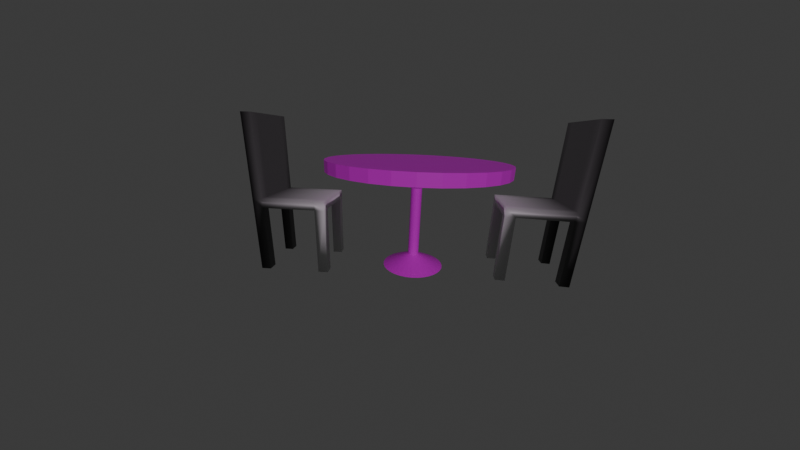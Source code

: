 # Source: tp1.blend  (saved by Blender 4.4.3; exported with 4.5.12 LTS)
import bpy
from mathutils import Matrix  # noqa: F401  (used for matrix-valued properties, if any)

bpy.ops.wm.read_factory_settings(use_empty=True)
scene = bpy.context.scene
scene.name = 'Scene'

# ---- collections
col_collection = bpy.data.collections.new('Collection'); scene.collection.children.link(col_collection)

# ---- images (referenced by path relative to the original .blend; pixels are not part of the script)
import os
ASSET_DIR = os.environ.get("B2B_ASSET_DIR", "")  # directory of the original .blend (textures are referenced by path, not embedded)
HERE = os.path.dirname(os.path.abspath(__file__))  # packed textures are extracted next to this script under _unpacked/

def load_image(name, relpath, width, height, colorspace="sRGB"):
    """Load a texture the original file referenced (path relative to the .blend, or extracted next to this script)."""
    p = next((c for c in (os.path.join(HERE, relpath), os.path.join(ASSET_DIR, relpath)) if relpath and os.path.exists(c)), "")
    if p:
        img = bpy.data.images.load(p, check_existing=True)
        img.name = name
    else:  # same state as the original file: an image datablock whose file is absent (Cycles renders it pink)
        img = bpy.data.images.new(name, width, height)
        img.source = "FILE"
        img.filepath = "//" + (relpath or name)
    img.colorspace_settings.name = colorspace
    return img
img_47074_jpg = load_image('47074.jpg', '47074.jpg', 1024, 1024, 'sRGB')

# ---- materials (node trees are filled in below, after node groups)
mat_material_001 = bpy.data.materials.new('Material.001')
mat_material_002 = bpy.data.materials.new('Material.002')
mat_material = bpy.data.materials.new('Material')

# ---- material node trees
mat_material_001.use_nodes = True; mat_material_001.node_tree.nodes.clear()
_N = mat_material_001.node_tree.nodes; _L = mat_material_001.node_tree.links
n0 = _N.new('ShaderNodeBsdfPrincipled'); n0.name = 'Principled BSDF'; n0.location = (10, 300)
n1 = _N.new('ShaderNodeOutputMaterial'); n1.name = 'Material Output'; n1.location = (300, 300)
n2 = _N.new('ShaderNodeTexImage'); n2.name = 'Image Texture'; n2.location = (-280, 280)
n2.image = img_47074_jpg
_L.new(n0.outputs[0], n1.inputs[0])
_L.new(n2.outputs[0], n0.inputs[0])
n1.is_active_output = True
mat_material_002.use_nodes = True; mat_material_002.node_tree.nodes.clear()
_N = mat_material_002.node_tree.nodes; _L = mat_material_002.node_tree.links
n0 = _N.new('ShaderNodeBsdfPrincipled'); n0.name = 'Principled BSDF'; n0.location = (10, 300)
n1 = _N.new('ShaderNodeOutputMaterial'); n1.name = 'Material Output'; n1.location = (300, 300)
n2 = _N.new('ShaderNodeTexGradient'); n2.name = 'Gradient Texture'; n2.location = (-180, 280)
_L.new(n0.outputs[0], n1.inputs[0])
_L.new(n2.outputs[0], n0.inputs[0])
n1.is_active_output = True
mat_material.use_nodes = True; mat_material.node_tree.nodes.clear()
_N = mat_material.node_tree.nodes; _L = mat_material.node_tree.links
n0 = _N.new('ShaderNodeBsdfPrincipled'); n0.name = 'Principled BSDF'; n0.location = (10, 300)
n1 = _N.new('ShaderNodeOutputMaterial'); n1.name = 'Material Output'; n1.location = (300, 300)
n2 = _N.new('ShaderNodeTexGradient'); n2.name = 'Gradient Texture'; n2.location = (-180, 300)
_L.new(n0.outputs[0], n1.inputs[0])
_L.new(n2.outputs[0], n0.inputs[0])
n1.is_active_output = True

# ---- world
world_world = bpy.data.worlds.new('World'); scene.world = world_world
world_world.use_nodes = True; world_world.node_tree.nodes.clear()
_N = world_world.node_tree.nodes; _L = world_world.node_tree.links
n0 = _N.new('ShaderNodeOutputWorld'); n0.name = 'World Output'; n0.location = (300, 300)
n1 = _N.new('ShaderNodeBackground'); n1.name = 'Background'; n1.location = (10, 300)
n1.inputs[0].default_value = (0.05088, 0.05088, 0.05088, 1.0)
_L.new(n1.outputs[0], n0.inputs[0])
n0.is_active_output = True
world_world.color = (0.05088, 0.05088, 0.05088)
world_world.sun_shadow_jitter_overblur = 0.0

# ---- cameras
cam_camera_001 = bpy.data.cameras.new('Camera.001')
cam_camera_001.lens = 12.03

# ---- lights
light_sun = bpy.data.lights.new('Sun', 'SUN')
light_sun.color = (1.0, 0.8766, 0.9921)
light_sun.specular_factor = 9.0
light_sun.diffuse_factor = 4.0
light_sun.transmission_factor = 1.5
light_sun.use_shadow = False
light_sun.energy = 1.0

# ---- meshes
me_cylinder = bpy.data.meshes.new('Cylinder')
me_cylinder.from_pydata([(0.0, 1.0, -1.0), (0.0, 1.0, 1.0), (0.1951, 0.9808, -1.0), (0.1951, 0.9808, 1.0), (0.3827, 0.9239, -1.0), (0.3827, 0.9239, 1.0), (0.5556, 0.8315, -1.0), (0.5556, 0.8315, 1.0), (0.7071, 0.7071, -1.0), (0.7071, 0.7071, 1.0), (0.8315, 0.5556, -1.0), (0.8315, 0.5556, 1.0), (0.9239, 0.3827, -1.0), (0.9239, 0.3827, 1.0), (0.9808, 0.1951, -1.0), (0.9808, 0.1951, 1.0), (1.0, 0.0, -1.0), (1.0, 0.0, 1.0), (0.9808, -0.1951, -1.0), (0.9808, -0.1951, 1.0), (0.9239, -0.3827, -1.0), (0.9239, -0.3827, 1.0), (0.8315, -0.5556, -1.0), (0.8315, -0.5556, 1.0), (0.7071, -0.7071, -1.0), (0.7071, -0.7071, 1.0), (0.5556, -0.8315, -1.0), (0.5556, -0.8315, 1.0), (0.3827, -0.9239, -1.0), (0.3827, -0.9239, 1.0), (0.1951, -0.9808, -1.0), (0.1951, -0.9808, 1.0), (0.0, -1.0, -1.0), (0.0, -1.0, 1.0), (-0.1951, -0.9808, -1.0), (-0.1951, -0.9808, 1.0), (-0.3827, -0.9239, -1.0), (-0.3827, -0.9239, 1.0), (-0.5556, -0.8315, -1.0), (-0.5556, -0.8315, 1.0), (-0.7071, -0.7071, -1.0), (-0.7071, -0.7071, 1.0), (-0.8315, -0.5556, -1.0), (-0.8315, -0.5556, 1.0), (-0.9239, -0.3827, -1.0), (-0.9239, -0.3827, 1.0), (-0.9808, -0.1951, -1.0), (-0.9808, -0.1951, 1.0), (-1.0, 0.0, -1.0), (-1.0, 0.0, 1.0), (-0.9808, 0.1951, -1.0), (-0.9808, 0.1951, 1.0), (-0.9239, 0.3827, -1.0), (-0.9239, 0.3827, 1.0), (-0.8315, 0.5556, -1.0), (-0.8315, 0.5556, 1.0), (-0.7071, 0.7071, -1.0), (-0.7071, 0.7071, 1.0), (-0.5556, 0.8315, -1.0), (-0.5556, 0.8315, 1.0), (-0.3827, 0.9239, -1.0), (-0.3827, 0.9239, 1.0), (-0.1951, 0.9808, -1.0), (-0.1951, 0.9808, 1.0), (3.386e-08, 5.65, -1.35), (1.102, 5.541, -1.35), (2.162, 5.22, -1.35), (3.139, 4.698, -1.35), (3.995, 3.995, -1.35), (4.698, 3.139, -1.35), (5.22, 2.162, -1.35), (5.541, 1.102, -1.35), (5.65, -3.076e-08, -1.35), (5.541, -1.102, -1.35), (5.22, -2.162, -1.35), (4.698, -3.139, -1.35), (3.995, -3.995, -1.35), (3.139, -4.698, -1.35), (2.162, -5.22, -1.35), (1.102, -5.541, -1.35), (3.386e-08, -5.65, -1.35), (-1.102, -5.541, -1.35), (-2.162, -5.22, -1.35), (-3.139, -4.698, -1.35), (-3.995, -3.995, -1.35), (-4.698, -3.139, -1.35), (-5.22, -2.162, -1.35), (-5.541, -1.102, -1.35), (-5.65, -3.076e-08, -1.35), (-5.541, 1.102, -1.35), (-5.22, 2.162, -1.35), (-4.698, 3.139, -1.35), (-3.995, 3.995, -1.35), (-3.139, 4.698, -1.35), (-2.162, 5.22, -1.35), (-1.102, 5.541, -1.35), (-8.834e-08, 9.828, 1.445), (1.917, 9.639, 1.445), (3.761, 9.079, 1.445), (5.46, 8.171, 1.445), (6.949, 6.949, 1.445), (8.171, 5.46, 1.445), (9.079, 3.761, 1.445), (9.639, 1.917, 1.445), (9.828, -5.84e-08, 1.445), (9.639, -1.917, 1.445), (9.079, -3.761, 1.445), (8.171, -5.46, 1.445), (6.949, -6.949, 1.445), (5.46, -8.171, 1.445), (3.761, -9.079, 1.445), (1.917, -9.639, 1.445), (-8.834e-08, -9.828, 1.445), (-1.917, -9.639, 1.445), (-3.761, -9.079, 1.445), (-5.46, -8.171, 1.445), (-6.949, -6.949, 1.445), (-8.171, -5.46, 1.445), (-9.079, -3.761, 1.445), (-9.639, -1.917, 1.445), (-9.828, -5.84e-08, 1.445), (-9.639, 1.917, 1.445), (-9.079, 3.761, 1.445), (-8.171, 5.46, 1.445), (-6.949, 6.949, 1.445), (-5.46, 8.171, 1.445), (-3.761, 9.079, 1.445), (-1.917, 9.639, 1.445), (6.039e-08, 15.7, 1.445), (3.062, 15.39, 1.445), (6.007, 14.5, 1.445), (8.72, 13.05, 1.445), (11.1, 11.1, 1.445), (13.05, 8.72, 1.445), (14.5, 6.007, 1.445), (15.39, 3.062, 1.445), (15.7, -1.407e-07, 1.445), (15.39, -3.062, 1.445), (14.5, -6.007, 1.445), (13.05, -8.72, 1.445), (11.1, -11.1, 1.445), (8.72, -13.05, 1.445), (6.007, -14.5, 1.445), (3.062, -15.39, 1.445), (6.039e-08, -15.7, 1.445), (-3.062, -15.39, 1.445), (-6.007, -14.5, 1.445), (-8.72, -13.05, 1.445), (-11.1, -11.1, 1.445), (-13.05, -8.72, 1.445), (-14.5, -6.007, 1.445), (-15.39, -3.062, 1.445), (-15.7, -1.407e-07, 1.445), (-15.39, 3.062, 1.445), (-14.5, 6.007, 1.445), (-13.05, 8.72, 1.445), (-11.1, 11.1, 1.445), (-8.72, 13.05, 1.445), (-6.007, 14.5, 1.445), (-3.062, 15.39, 1.445), (4.588e-08, 15.7, 1.734), (3.062, 15.39, 1.734), (6.007, 14.5, 1.734), (8.72, 13.05, 1.734), (11.1, 11.1, 1.734), (13.05, 8.72, 1.734), (14.5, 6.007, 1.734), (15.39, 3.062, 1.734), (15.7, -1.407e-07, 1.734), (15.39, -3.062, 1.734), (14.5, -6.007, 1.734), (13.05, -8.72, 1.734), (11.1, -11.1, 1.734), (8.72, -13.05, 1.734), (6.007, -14.5, 1.734), (3.062, -15.39, 1.734), (4.588e-08, -15.7, 1.734), (-3.062, -15.39, 1.734), (-6.007, -14.5, 1.734), (-8.72, -13.05, 1.734), (-11.1, -11.1, 1.734), (-13.05, -8.72, 1.734), (-14.5, -6.007, 1.734), (-15.39, -3.062, 1.734), (-15.7, -1.407e-07, 1.734), (-15.39, 3.062, 1.734), (-14.5, 6.007, 1.734), (-13.05, 8.72, 1.734), (-11.1, 11.1, 1.734), (-8.72, 13.05, 1.734), (-6.007, 14.5, 1.734), (-3.062, 15.39, 1.734)], [], [(0, 1, 3, 2), (2, 3, 5, 4), (4, 5, 7, 6), (6, 7, 9, 8), (8, 9, 11, 10), (10, 11, 13, 12), (12, 13, 15, 14), (14, 15, 17, 16), (16, 17, 19, 18), (18, 19, 21, 20), (20, 21, 23, 22), (22, 23, 25, 24), (24, 25, 27, 26), (26, 27, 29, 28), (28, 29, 31, 30), (30, 31, 33, 32), (32, 33, 35, 34), (34, 35, 37, 36), (36, 37, 39, 38), (38, 39, 41, 40), (40, 41, 43, 42), (42, 43, 45, 44), (44, 45, 47, 46), (46, 47, 49, 48), (48, 49, 51, 50), (50, 51, 53, 52), (52, 53, 55, 54), (54, 55, 57, 56), (56, 57, 59, 58), (58, 59, 61, 60), (39, 37, 114, 115), (60, 61, 63, 62), (62, 63, 1, 0), (6, 8, 68, 67), (64, 65, 66, 67, 68, 69, 70, 71, 72, 73, 74, 75, 76, 77, 78, 79, 80, 81, 82, 83, 84, 85, 86, 87, 88, 89, 90, 91, 92, 93, 94, 95), (24, 26, 77, 76), (42, 44, 86, 85), (60, 62, 95, 94), (16, 18, 73, 72), (34, 36, 82, 81), (52, 54, 91, 90), (8, 10, 69, 68), (26, 28, 78, 77), (44, 46, 87, 86), (0, 2, 65, 64), (62, 0, 64, 95), (18, 20, 74, 73), (36, 38, 83, 82), (54, 56, 92, 91), (10, 12, 70, 69), (28, 30, 79, 78), (46, 48, 88, 87), (2, 4, 66, 65), (20, 22, 75, 74), (38, 40, 84, 83), (56, 58, 93, 92), (12, 14, 71, 70), (30, 32, 80, 79), (48, 50, 89, 88), (4, 6, 67, 66), (22, 24, 76, 75), (40, 42, 85, 84), (58, 60, 94, 93), (14, 16, 72, 71), (32, 34, 81, 80), (50, 52, 90, 89), (127, 126, 158, 159), (57, 55, 123, 124), (13, 11, 101, 102), (31, 29, 110, 111), (49, 47, 119, 120), (5, 3, 97, 98), (23, 21, 106, 107), (41, 39, 115, 116), (59, 57, 124, 125), (15, 13, 102, 103), (33, 31, 111, 112), (51, 49, 120, 121), (7, 5, 98, 99), (25, 23, 107, 108), (43, 41, 116, 117), (61, 59, 125, 126), (17, 15, 103, 104), (35, 33, 112, 113), (53, 51, 121, 122), (9, 7, 99, 100), (27, 25, 108, 109), (45, 43, 117, 118), (63, 61, 126, 127), (19, 17, 104, 105), (37, 35, 113, 114), (55, 53, 122, 123), (11, 9, 100, 101), (29, 27, 109, 110), (3, 1, 96, 97), (47, 45, 118, 119), (1, 63, 127, 96), (21, 19, 105, 106), (149, 148, 180, 181), (114, 113, 145, 146), (101, 100, 132, 133), (96, 127, 159, 128), (115, 114, 146, 147), (102, 101, 133, 134), (116, 115, 147, 148), (103, 102, 134, 135), (117, 116, 148, 149), (104, 103, 135, 136), (118, 117, 149, 150), (105, 104, 136, 137), (119, 118, 150, 151), (106, 105, 137, 138), (120, 119, 151, 152), (107, 106, 138, 139), (121, 120, 152, 153), (108, 107, 139, 140), (122, 121, 153, 154), (109, 108, 140, 141), (123, 122, 154, 155), (110, 109, 141, 142), (97, 96, 128, 129), (124, 123, 155, 156), (111, 110, 142, 143), (98, 97, 129, 130), (125, 124, 156, 157), (112, 111, 143, 144), (99, 98, 130, 131), (126, 125, 157, 158), (113, 112, 144, 145), (100, 99, 131, 132), (161, 160, 191, 190, 189, 188, 187, 186, 185, 184, 183, 182, 181, 180, 179, 178, 177, 176, 175, 174, 173, 172, 171, 170, 169, 168, 167, 166, 165, 164, 163, 162), (136, 135, 167, 168), (150, 149, 181, 182), (137, 136, 168, 169), (151, 150, 182, 183), (138, 137, 169, 170), (152, 151, 183, 184), (139, 138, 170, 171), (153, 152, 184, 185), (140, 139, 171, 172), (154, 153, 185, 186), (141, 140, 172, 173), (155, 154, 186, 187), (142, 141, 173, 174), (129, 128, 160, 161), (156, 155, 187, 188), (143, 142, 174, 175), (130, 129, 161, 162), (157, 156, 188, 189), (144, 143, 175, 176), (131, 130, 162, 163), (158, 157, 189, 190), (145, 144, 176, 177), (132, 131, 163, 164), (159, 158, 190, 191), (146, 145, 177, 178), (133, 132, 164, 165), (128, 159, 191, 160), (147, 146, 178, 179), (134, 133, 165, 166), (148, 147, 179, 180), (135, 134, 166, 167)])
_uv = me_cylinder.uv_layers.new(name='UVMap')
_uv.uv.foreach_set('vector', [1.0, 0.5, 1.0, 1.0, 0.9688, 1.0, 0.9688, 0.5, 0.9688, 0.5, 0.9688, 1.0, 0.9375, 1.0, 0.9375, 0.5, 0.9375, 0.5, 0.9375, 1.0, 0.9062, 1.0, 0.9062, 0.5, 0.9062, 0.5, 0.9062, 1.0, 0.875, 1.0, 0.875, 0.5, 0.875, 0.5, 0.875, 1.0, 0.8438, 1.0, 0.8438, 0.5, 0.8438, 0.5, 0.8438, 1.0, 0.8125, 1.0, 0.8125, 0.5, 0.8125, 0.5, 0.8125, 1.0, 0.7812, 1.0, 0.7812, 0.5, 0.7812, 0.5, 0.7812, 1.0, 0.75, 1.0, 0.75, 0.5, 0.75, 0.5, 0.75, 1.0, 0.7188, 1.0, 0.7188, 0.5, 0.7188, 0.5, 0.7188, 1.0, 0.6875, 1.0, 0.6875, 0.5, 0.6875, 0.5, 0.6875, 1.0, 0.6562, 1.0, 0.6562, 0.5, 0.6562, 0.5, 0.6562, 1.0, 0.625, 1.0, 0.625, 0.5, 0.625, 0.5, 0.625, 1.0, 0.5938, 1.0, 0.5938, 0.5, 0.5938, 0.5, 0.5938, 1.0, 0.5625, 1.0, 0.5625, 0.5, 0.5625, 0.5, 0.5625, 1.0, 0.5312, 1.0, 0.5312, 0.5, 0.5312, 0.5, 0.5312, 1.0, 0.5, 1.0, 0.5, 0.5, 0.5, 0.5, 0.5, 1.0, 0.4688, 1.0, 0.4688, 0.5, 0.4688, 0.5, 0.4688, 1.0, 0.4375, 1.0, 0.4375, 0.5, 0.4375, 0.5, 0.4375, 1.0, 0.4062, 1.0, 0.4062, 0.5, 0.4062, 0.5, 0.4062, 1.0, 0.375, 1.0, 0.375, 0.5, 0.375, 0.5, 0.375, 1.0, 0.3438, 1.0, 0.3438, 0.5, 0.3438, 0.5, 0.3438, 1.0, 0.3125, 1.0, 0.3125, 0.5, 0.3125, 0.5, 0.3125, 1.0, 0.2812, 1.0, 0.2812, 0.5, 0.2812, 0.5, 0.2812, 1.0, 0.25, 1.0, 0.25, 0.5, 0.25, 0.5, 0.25, 1.0, 0.2188, 1.0, 0.2188, 0.5, 0.2188, 0.5, 0.2188, 1.0, 0.1875, 1.0, 0.1875, 0.5, 0.1875, 0.5, 0.1875, 1.0, 0.1562, 1.0, 0.1562, 0.5, 0.1562, 0.5, 0.1562, 1.0, 0.125, 1.0, 0.125, 0.5, 0.125, 0.5, 0.125, 1.0, 0.09375, 1.0, 0.09375, 0.5, 0.09375, 0.5, 0.09375, 1.0, 0.0625, 1.0, 0.0625, 0.5, 0.4062, 1.0, 0.4375, 1.0, 0.4375, 1.0, 0.4062, 1.0, 0.0625, 0.5, 0.0625, 1.0, 0.03125, 1.0, 0.03125, 0.5, 0.03125, 0.5, 0.03125, 1.0, 0.0, 1.0, 0.0, 0.5, 0.9062, 0.5, 0.875, 0.5, 0.875, 0.5, 0.9062, 0.5, 0.75, 0.49, 0.7968, 0.4854, 0.8418, 0.4717, 0.8833, 0.4496, 0.9197, 0.4197, 0.9496, 0.3833, 0.9717, 0.3418, 0.9854, 0.2968, 0.99, 0.25, 0.9854, 0.2032, 0.9717, 0.1582, 0.9496, 0.1167, 0.9197, 0.08029, 0.8833, 0.05045, 0.8418, 0.02827, 0.7968, 0.01461, 0.75, 0.01, 0.7032, 0.01461, 0.6582, 0.02827, 0.6167, 0.05045, 0.5803, 0.08029, 0.5504, 0.1167, 0.5283, 0.1582, 0.5146, 0.2032, 0.51, 0.25, 0.5146, 0.2968, 0.5283, 0.3418, 0.5504, 0.3833, 0.5803, 0.4197, 0.6167, 0.4496, 0.6582, 0.4717, 0.7032, 0.4854, 0.625, 0.5, 0.5938, 0.5, 0.5938, 0.5, 0.625, 0.5, 0.3438, 0.5, 0.3125, 0.5, 0.3125, 0.5, 0.3438, 0.5, 0.0625, 0.5, 0.03125, 0.5, 0.03125, 0.5, 0.0625, 0.5, 0.75, 0.5, 0.7188, 0.5, 0.7188, 0.5, 0.75, 0.5, 0.4688, 0.5, 0.4375, 0.5, 0.4375, 0.5, 0.4688, 0.5, 0.1875, 0.5, 0.1562, 0.5, 0.1562, 0.5, 0.1875, 0.5, 0.875, 0.5, 0.8438, 0.5, 0.8438, 0.5, 0.875, 0.5, 0.5938, 0.5, 0.5625, 0.5, 0.5625, 0.5, 0.5938, 0.5, 0.3125, 0.5, 0.2812, 0.5, 0.2812, 0.5, 0.3125, 0.5, 1.0, 0.5, 0.9688, 0.5, 0.9688, 0.5, 1.0, 0.5, 0.03125, 0.5, 0.0, 0.5, 0.0, 0.5, 0.03125, 0.5, 0.7188, 0.5, 0.6875, 0.5, 0.6875, 0.5, 0.7188, 0.5, 0.4375, 0.5, 0.4062, 0.5, 0.4062, 0.5, 0.4375, 0.5, 0.1562, 0.5, 0.125, 0.5, 0.125, 0.5, 0.1562, 0.5, 0.8438, 0.5, 0.8125, 0.5, 0.8125, 0.5, 0.8438, 0.5, 0.5625, 0.5, 0.5312, 0.5, 0.5312, 0.5, 0.5625, 0.5, 0.2812, 0.5, 0.25, 0.5, 0.25, 0.5, 0.2812, 0.5, 0.9688, 0.5, 0.9375, 0.5, 0.9375, 0.5, 0.9688, 0.5, 0.6875, 0.5, 0.6562, 0.5, 0.6562, 0.5, 0.6875, 0.5, 0.4062, 0.5, 0.375, 0.5, 0.375, 0.5, 0.4062, 0.5, 0.125, 0.5, 0.09375, 0.5, 0.09375, 0.5, 0.125, 0.5, 0.8125, 0.5, 0.7812, 0.5, 0.7812, 0.5, 0.8125, 0.5, 0.5312, 0.5, 0.5, 0.5, 0.5, 0.5, 0.5312, 0.5, 0.25, 0.5, 0.2188, 0.5, 0.2188, 0.5, 0.25, 0.5, 0.9375, 0.5, 0.9062, 0.5, 0.9062, 0.5, 0.9375, 0.5, 0.6562, 0.5, 0.625, 0.5, 0.625, 0.5, 0.6562, 0.5, 0.375, 0.5, 0.3438, 0.5, 0.3438, 0.5, 0.375, 0.5, 0.09375, 0.5, 0.0625, 0.5, 0.0625, 0.5, 0.09375, 0.5, 0.7812, 0.5, 0.75, 0.5, 0.75, 0.5, 0.7812, 0.5, 0.5, 0.5, 0.4688, 0.5, 0.4688, 0.5, 0.5, 0.5, 0.2188, 0.5, 0.1875, 0.5, 0.1875, 0.5, 0.2188, 0.5, 0.03125, 1.0, 0.0625, 1.0, 0.0625, 1.0, 0.03125, 1.0, 0.125, 1.0, 0.1562, 1.0, 0.1562, 1.0, 0.125, 1.0, 0.8125, 1.0, 0.8438, 1.0, 0.8438, 1.0, 0.8125, 1.0, 0.5312, 1.0, 0.5625, 1.0, 0.5625, 1.0, 0.5312, 1.0, 0.25, 1.0, 0.2812, 1.0, 0.2812, 1.0, 0.25, 1.0, 0.9375, 1.0, 0.9688, 1.0, 0.9688, 1.0, 0.9375, 1.0, 0.6562, 1.0, 0.6875, 1.0, 0.6875, 1.0, 0.6562, 1.0, 0.375, 1.0, 0.4062, 1.0, 0.4062, 1.0, 0.375, 1.0, 0.09375, 1.0, 0.125, 1.0, 0.125, 1.0, 0.09375, 1.0, 0.7812, 1.0, 0.8125, 1.0, 0.8125, 1.0, 0.7812, 1.0, 0.5, 1.0, 0.5312, 1.0, 0.5312, 1.0, 0.5, 1.0, 0.2188, 1.0, 0.25, 1.0, 0.25, 1.0, 0.2188, 1.0, 0.9062, 1.0, 0.9375, 1.0, 0.9375, 1.0, 0.9062, 1.0, 0.625, 1.0, 0.6562, 1.0, 0.6562, 1.0, 0.625, 1.0, 0.3438, 1.0, 0.375, 1.0, 0.375, 1.0, 0.3438, 1.0, 0.0625, 1.0, 0.09375, 1.0, 0.09375, 1.0, 0.0625, 1.0, 0.75, 1.0, 0.7812, 1.0, 0.7812, 1.0, 0.75, 1.0, 0.4688, 1.0, 0.5, 1.0, 0.5, 1.0, 0.4688, 1.0, 0.1875, 1.0, 0.2188, 1.0, 0.2188, 1.0, 0.1875, 1.0, 0.875, 1.0, 0.9062, 1.0, 0.9062, 1.0, 0.875, 1.0, 0.5938, 1.0, 0.625, 1.0, 0.625, 1.0, 0.5938, 1.0, 0.3125, 1.0, 0.3438, 1.0, 0.3438, 1.0, 0.3125, 1.0, 0.03125, 1.0, 0.0625, 1.0, 0.0625, 1.0, 0.03125, 1.0, 0.7188, 1.0, 0.75, 1.0, 0.75, 1.0, 0.7188, 1.0, 0.4375, 1.0, 0.4688, 1.0, 0.4688, 1.0, 0.4375, 1.0, 0.1562, 1.0, 0.1875, 1.0, 0.1875, 1.0, 0.1562, 1.0, 0.8438, 1.0, 0.875, 1.0, 0.875, 1.0, 0.8438, 1.0, 0.5625, 1.0, 0.5938, 1.0, 0.5938, 1.0, 0.5625, 1.0, 0.9688, 1.0, 1.0, 1.0, 1.0, 1.0, 0.9688, 1.0, 0.2812, 1.0, 0.3125, 1.0, 0.3125, 1.0, 0.2812, 1.0, 0.0, 1.0, 0.03125, 1.0, 0.03125, 1.0, 0.0, 1.0, 0.6875, 1.0, 0.7188, 1.0, 0.7188, 1.0, 0.6875, 1.0, 0.3438, 1.0, 0.375, 1.0, 0.375, 1.0, 0.3438, 1.0, 0.4375, 1.0, 0.4688, 1.0, 0.4688, 1.0, 0.4375, 1.0, 0.8438, 1.0, 0.875, 1.0, 0.875, 1.0, 0.8438, 1.0, 0.0, 1.0, 0.03125, 1.0, 0.03125, 1.0, 0.0, 1.0, 0.4062, 1.0, 0.4375, 1.0, 0.4375, 1.0, 0.4062, 1.0, 0.8125, 1.0, 0.8438, 1.0, 0.8438, 1.0, 0.8125, 1.0, 0.375, 1.0, 0.4062, 1.0, 0.4062, 1.0, 0.375, 1.0, 0.7812, 1.0, 0.8125, 1.0, 0.8125, 1.0, 0.7812, 1.0, 0.3438, 1.0, 0.375, 1.0, 0.375, 1.0, 0.3438, 1.0, 0.75, 1.0, 0.7812, 1.0, 0.7812, 1.0, 0.75, 1.0, 0.3125, 1.0, 0.3438, 1.0, 0.3438, 1.0, 0.3125, 1.0, 0.7188, 1.0, 0.75, 1.0, 0.75, 1.0, 0.7188, 1.0, 0.2812, 1.0, 0.3125, 1.0, 0.3125, 1.0, 0.2812, 1.0, 0.6875, 1.0, 0.7188, 1.0, 0.7188, 1.0, 0.6875, 1.0, 0.25, 1.0, 0.2812, 1.0, 0.2812, 1.0, 0.25, 1.0, 0.6562, 1.0, 0.6875, 1.0, 0.6875, 1.0, 0.6562, 1.0, 0.2188, 1.0, 0.25, 1.0, 0.25, 1.0, 0.2188, 1.0, 0.625, 1.0, 0.6562, 1.0, 0.6562, 1.0, 0.625, 1.0, 0.1875, 1.0, 0.2188, 1.0, 0.2188, 1.0, 0.1875, 1.0, 0.5938, 1.0, 0.625, 1.0, 0.625, 1.0, 0.5938, 1.0, 0.1562, 1.0, 0.1875, 1.0, 0.1875, 1.0, 0.1562, 1.0, 0.5625, 1.0, 0.5938, 1.0, 0.5938, 1.0, 0.5625, 1.0, 0.9688, 1.0, 1.0, 1.0, 1.0, 1.0, 0.9688, 1.0, 0.125, 1.0, 0.1562, 1.0, 0.1562, 1.0, 0.125, 1.0, 0.5312, 1.0, 0.5625, 1.0, 0.5625, 1.0, 0.5312, 1.0, 0.9375, 1.0, 0.9688, 1.0, 0.9688, 1.0, 0.9375, 1.0, 0.09375, 1.0, 0.125, 1.0, 0.125, 1.0, 0.09375, 1.0, 0.5, 1.0, 0.5312, 1.0, 0.5312, 1.0, 0.5, 1.0, 0.9062, 1.0, 0.9375, 1.0, 0.9375, 1.0, 0.9062, 1.0, 0.0625, 1.0, 0.09375, 1.0, 0.09375, 1.0, 0.0625, 1.0, 0.4688, 1.0, 0.5, 1.0, 0.5, 1.0, 0.4688, 1.0, 0.875, 1.0, 0.9062, 1.0, 0.9062, 1.0, 0.875, 1.0, 0.2968, 0.4854, 0.25, 0.49, 0.2032, 0.4854, 0.1582, 0.4717, 0.1167, 0.4496, 0.08029, 0.4197, 0.05045, 0.3833, 0.02827, 0.3418, 0.01461, 0.2968, 0.01, 0.25, 0.01461, 0.2032, 0.02827, 0.1582, 0.05045, 0.1167, 0.08029, 0.08029, 0.1167, 0.05045, 0.1582, 0.02827, 0.2032, 0.01461, 0.25, 0.01, 0.2968, 0.01461, 0.3418, 0.02827, 0.3833, 0.05045, 0.4197, 0.08029, 0.4496, 0.1167, 0.4717, 0.1582, 0.4854, 0.2032, 0.49, 0.25, 0.4854, 0.2968, 0.4717, 0.3418, 0.4496, 0.3833, 0.4197, 0.4197, 0.3833, 0.4496, 0.3418, 0.4717, 0.75, 1.0, 0.7812, 1.0, 0.7812, 1.0, 0.75, 1.0, 0.3125, 1.0, 0.3438, 1.0, 0.3438, 1.0, 0.3125, 1.0, 0.7188, 1.0, 0.75, 1.0, 0.75, 1.0, 0.7188, 1.0, 0.2812, 1.0, 0.3125, 1.0, 0.3125, 1.0, 0.2812, 1.0, 0.6875, 1.0, 0.7188, 1.0, 0.7188, 1.0, 0.6875, 1.0, 0.25, 1.0, 0.2812, 1.0, 0.2812, 1.0, 0.25, 1.0, 0.6562, 1.0, 0.6875, 1.0, 0.6875, 1.0, 0.6562, 1.0, 0.2188, 1.0, 0.25, 1.0, 0.25, 1.0, 0.2188, 1.0, 0.625, 1.0, 0.6562, 1.0, 0.6562, 1.0, 0.625, 1.0, 0.1875, 1.0, 0.2188, 1.0, 0.2188, 1.0, 0.1875, 1.0, 0.5938, 1.0, 0.625, 1.0, 0.625, 1.0, 0.5938, 1.0, 0.1562, 1.0, 0.1875, 1.0, 0.1875, 1.0, 0.1562, 1.0, 0.5625, 1.0, 0.5938, 1.0, 0.5938, 1.0, 0.5625, 1.0, 0.9688, 1.0, 1.0, 1.0, 1.0, 1.0, 0.9688, 1.0, 0.125, 1.0, 0.1562, 1.0, 0.1562, 1.0, 0.125, 1.0, 0.5312, 1.0, 0.5625, 1.0, 0.5625, 1.0, 0.5312, 1.0, 0.9375, 1.0, 0.9688, 1.0, 0.9688, 1.0, 0.9375, 1.0, 0.09375, 1.0, 0.125, 1.0, 0.125, 1.0, 0.09375, 1.0, 0.5, 1.0, 0.5312, 1.0, 0.5312, 1.0, 0.5, 1.0, 0.9062, 1.0, 0.9375, 1.0, 0.9375, 1.0, 0.9062, 1.0, 0.0625, 1.0, 0.09375, 1.0, 0.09375, 1.0, 0.0625, 1.0, 0.4688, 1.0, 0.5, 1.0, 0.5, 1.0, 0.4688, 1.0, 0.875, 1.0, 0.9062, 1.0, 0.9062, 1.0, 0.875, 1.0, 0.03125, 1.0, 0.0625, 1.0, 0.0625, 1.0, 0.03125, 1.0, 0.4375, 1.0, 0.4688, 1.0, 0.4688, 1.0, 0.4375, 1.0, 0.8438, 1.0, 0.875, 1.0, 0.875, 1.0, 0.8438, 1.0, 0.0, 1.0, 0.03125, 1.0, 0.03125, 1.0, 0.0, 1.0, 0.4062, 1.0, 0.4375, 1.0, 0.4375, 1.0, 0.4062, 1.0, 0.8125, 1.0, 0.8438, 1.0, 0.8438, 1.0, 0.8125, 1.0, 0.375, 1.0, 0.4062, 1.0, 0.4062, 1.0, 0.375, 1.0, 0.7812, 1.0, 0.8125, 1.0, 0.8125, 1.0, 0.7812, 1.0])
me_cylinder.materials.append(mat_material_001)
me_cylinder.update()
me_cube_013 = bpy.data.meshes.new('Cube.013')
me_cube_013.from_pydata([(-1.0, -1.0, -1.0), (-1.0, -1.0, 1.0), (-1.0, 1.0, -1.0), (-1.0, 1.0, 1.0), (1.0, -1.0, -1.0), (1.0, -1.0, 1.0), (1.0, 1.0, -1.0), (1.0, 1.0, 1.0), (0.7231, 1.0, -1.0), (0.7231, 1.0, 1.0), (0.7231, -1.0, -1.0), (0.7231, -1.0, 1.0), (-1.0, -0.6842, -1.0), (-1.0, -0.6842, 1.0), (1.0, -0.6842, -1.0), (1.0, -0.6842, 1.0), (0.7231, -0.6842, 1.0), (0.7231, -0.6842, -1.0), (-1.0, 0.6842, 1.0), (1.0, 0.6842, -1.0), (-1.0, 0.6842, -1.0), (1.0, 0.6842, 1.0), (0.7231, 0.6842, 1.0), (0.7231, 0.6842, -1.0), (-0.7337, 1.0, -1.0), (-0.7337, -1.0, 1.0), (-0.7337, 1.0, 1.0), (-0.7337, -1.0, -1.0), (-0.7337, -0.6842, -1.0), (-0.7337, -0.6842, 1.0), (-0.7337, 0.6842, 1.0), (-0.7337, 0.6842, -1.0), (-1.0, -0.6842, -15.78), (-1.0, -1.0, -15.78), (-0.7337, 1.0, -15.78), (-1.0, 1.0, -15.78), (1.0, 0.6842, -15.78), (1.0, 1.0, -15.78), (0.7231, -1.0, -15.78), (1.0, -1.0, -15.78), (0.7231, 1.0, -15.78), (0.7231, -0.6842, -15.78), (1.0, -0.6842, -15.78), (-0.7337, -0.6842, -15.78), (-1.0, 0.6842, -15.78), (0.7231, 0.6842, -15.78), (-0.7337, 0.6842, -15.78), (-0.7337, -1.0, -15.78), (-1.0, 0.6842, 18.44), (-1.0, 1.0, 18.44), (-0.7337, -1.0, 18.44), (-1.0, -1.0, 18.44), (-1.0, -0.6842, 18.44), (-0.7337, 1.0, 18.44), (-0.7337, -0.6842, 18.44), (-0.7337, 0.6842, 18.44)], [], [(20, 18, 3, 2), (8, 9, 7, 6), (14, 15, 5, 4), (27, 25, 1, 0), (27, 0, 33, 47), (13, 1, 51, 52), (15, 16, 11, 5), (28, 17, 10, 27), (4, 5, 11, 10), (24, 26, 9, 8), (31, 23, 17, 28), (21, 22, 16, 15), (29, 30, 55, 54), (23, 19, 14, 17), (19, 21, 15, 14), (0, 1, 13, 12), (6, 7, 21, 19), (10, 17, 41, 38), (25, 29, 54, 50), (7, 9, 22, 21), (24, 8, 23, 31), (12, 13, 18, 20), (19, 23, 45, 36), (9, 26, 30, 22), (22, 30, 29, 16), (20, 31, 28, 12), (2, 3, 26, 24), (24, 31, 46, 34), (16, 29, 25, 11), (10, 11, 25, 27), (41, 42, 39, 38), (40, 37, 36, 45), (35, 34, 46, 44), (32, 43, 47, 33), (4, 10, 38, 39), (12, 28, 43, 32), (2, 24, 34, 35), (20, 2, 35, 44), (8, 6, 37, 40), (31, 20, 44, 46), (28, 27, 47, 43), (17, 14, 42, 41), (6, 19, 36, 37), (14, 4, 39, 42), (0, 12, 32, 33), (23, 8, 40, 45), (54, 52, 51, 50), (55, 48, 52, 54), (53, 49, 48, 55), (18, 13, 52, 48), (26, 3, 49, 53), (3, 18, 48, 49), (1, 25, 50, 51), (30, 26, 53, 55)])
me_cube_013.polygons.foreach_set('use_smooth', [True] * 54)
_uv = me_cube_013.uv_layers.new(name='UVMap')
_uv.uv.foreach_set('vector', [0.375, 0.2105, 0.625, 0.2105, 0.625, 0.25, 0.375, 0.25, 0.375, 0.4654, 0.625, 0.4654, 0.625, 0.5, 0.375, 0.5, 0.375, 0.7105, 0.625, 0.7105, 0.625, 0.75, 0.375, 0.75, 0.375, 0.9667, 0.625, 0.9667, 0.625, 1.0, 0.375, 1.0, 0.375, 0.9667, 0.375, 1.0, 0.375, 1.0, 0.375, 0.9667, 0.625, 0.03947, 0.625, 0.0, 0.625, 0.0, 0.625, 0.03947, 0.625, 0.7105, 0.6596, 0.7105, 0.6596, 0.75, 0.625, 0.75, 0.1583, 0.7105, 0.3404, 0.7105, 0.3404, 0.75, 0.1583, 0.75, 0.375, 0.75, 0.625, 0.75, 0.625, 0.7846, 0.375, 0.7846, 0.375, 0.2833, 0.625, 0.2833, 0.625, 0.4654, 0.375, 0.4654, 0.1583, 0.5395, 0.3404, 0.5395, 0.3404, 0.7105, 0.1583, 0.7105, 0.625, 0.5395, 0.6596, 0.5395, 0.6596, 0.7105, 0.625, 0.7105, 0.8417, 0.7105, 0.8417, 0.5395, 0.8417, 0.5395, 0.8417, 0.7105, 0.3404, 0.5395, 0.375, 0.5395, 0.375, 0.7105, 0.3404, 0.7105, 0.375, 0.5395, 0.625, 0.5395, 0.625, 0.7105, 0.375, 0.7105, 0.375, 0.0, 0.625, 0.0, 0.625, 0.03947, 0.375, 0.03947, 0.375, 0.5, 0.625, 0.5, 0.625, 0.5395, 0.375, 0.5395, 0.3404, 0.75, 0.3404, 0.7105, 0.3404, 0.7105, 0.3404, 0.75, 0.8417, 0.75, 0.8417, 0.7105, 0.8417, 0.7105, 0.8417, 0.75, 0.625, 0.5, 0.6596, 0.5, 0.6596, 0.5395, 0.625, 0.5395, 0.1583, 0.5, 0.3404, 0.5, 0.3404, 0.5395, 0.1583, 0.5395, 0.375, 0.03947, 0.625, 0.03947, 0.625, 0.2105, 0.375, 0.2105, 0.375, 0.5395, 0.3404, 0.5395, 0.3404, 0.5395, 0.375, 0.5395, 0.6596, 0.5, 0.8417, 0.5, 0.8417, 0.5395, 0.6596, 0.5395, 0.6596, 0.5395, 0.8417, 0.5395, 0.8417, 0.7105, 0.6596, 0.7105, 0.125, 0.5395, 0.1583, 0.5395, 0.1583, 0.7105, 0.125, 0.7105, 0.375, 0.25, 0.625, 0.25, 0.625, 0.2833, 0.375, 0.2833, 0.1583, 0.5, 0.1583, 0.5395, 0.1583, 0.5395, 0.1583, 0.5, 0.6596, 0.7105, 0.8417, 0.7105, 0.8417, 0.75, 0.6596, 0.75, 0.375, 0.7846, 0.625, 0.7846, 0.625, 0.9667, 0.375, 0.9667, 0.3404, 0.7105, 0.375, 0.7105, 0.375, 0.75, 0.3404, 0.75, 0.3404, 0.5, 0.375, 0.5, 0.375, 0.5395, 0.3404, 0.5395, 0.125, 0.5, 0.1583, 0.5, 0.1583, 0.5395, 0.125, 0.5395, 0.125, 0.7105, 0.1583, 0.7105, 0.1583, 0.75, 0.125, 0.75, 0.375, 0.75, 0.375, 0.7846, 0.375, 0.7846, 0.375, 0.75, 0.125, 0.7105, 0.1583, 0.7105, 0.1583, 0.7105, 0.125, 0.7105, 0.375, 0.25, 0.375, 0.2833, 0.375, 0.2833, 0.375, 0.25, 0.375, 0.2105, 0.375, 0.25, 0.375, 0.25, 0.375, 0.2105, 0.375, 0.4654, 0.375, 0.5, 0.375, 0.5, 0.375, 0.4654, 0.1583, 0.5395, 0.125, 0.5395, 0.125, 0.5395, 0.1583, 0.5395, 0.1583, 0.7105, 0.1583, 0.75, 0.1583, 0.75, 0.1583, 0.7105, 0.3404, 0.7105, 0.375, 0.7105, 0.375, 0.7105, 0.3404, 0.7105, 0.375, 0.5, 0.375, 0.5395, 0.375, 0.5395, 0.375, 0.5, 0.375, 0.7105, 0.375, 0.75, 0.375, 0.75, 0.375, 0.7105, 0.375, 0.0, 0.375, 0.03947, 0.375, 0.03947, 0.375, 0.0, 0.3404, 0.5395, 0.3404, 0.5, 0.3404, 0.5, 0.3404, 0.5395, 0.8417, 0.7105, 0.875, 0.7105, 0.875, 0.75, 0.8417, 0.75, 0.8417, 0.5395, 0.875, 0.5395, 0.875, 0.7105, 0.8417, 0.7105, 0.8417, 0.5, 0.875, 0.5, 0.875, 0.5395, 0.8417, 0.5395, 0.625, 0.2105, 0.625, 0.03947, 0.625, 0.03947, 0.625, 0.2105, 0.625, 0.2833, 0.625, 0.25, 0.625, 0.25, 0.625, 0.2833, 0.625, 0.25, 0.625, 0.2105, 0.625, 0.2105, 0.625, 0.25, 0.625, 1.0, 0.625, 0.9667, 0.625, 0.9667, 0.625, 1.0, 0.8417, 0.5395, 0.8417, 0.5, 0.8417, 0.5, 0.8417, 0.5395])
me_cube_013.materials.append(mat_material_002)
me_cube_013.update()
me_cube_014 = bpy.data.meshes.new('Cube.014')
me_cube_014.from_pydata([(-1.0, -1.0, -1.0), (-1.0, -1.0, 1.0), (-1.0, 1.0, -1.0), (-1.0, 1.0, 1.0), (1.0, -1.0, -1.0), (1.0, -1.0, 1.0), (1.0, 1.0, -1.0), (1.0, 1.0, 1.0), (0.7231, 1.0, -1.0), (0.7231, 1.0, 1.0), (0.7231, -1.0, -1.0), (0.7231, -1.0, 1.0), (-1.0, -0.6842, -1.0), (-1.0, -0.6842, 1.0), (1.0, -0.6842, -1.0), (1.0, -0.6842, 1.0), (0.7231, -0.6842, 1.0), (0.7231, -0.6842, -1.0), (-1.0, 0.6842, 1.0), (1.0, 0.6842, -1.0), (-1.0, 0.6842, -1.0), (1.0, 0.6842, 1.0), (0.7231, 0.6842, 1.0), (0.7231, 0.6842, -1.0), (-0.7337, 1.0, -1.0), (-0.7337, -1.0, 1.0), (-0.7337, 1.0, 1.0), (-0.7337, -1.0, -1.0), (-0.7337, -0.6842, -1.0), (-0.7337, -0.6842, 1.0), (-0.7337, 0.6842, 1.0), (-0.7337, 0.6842, -1.0), (-1.0, -0.6842, -15.78), (-1.0, -1.0, -15.78), (-0.7337, 1.0, -15.78), (-1.0, 1.0, -15.78), (1.0, 0.6842, -15.78), (1.0, 1.0, -15.78), (0.7231, -1.0, -15.78), (1.0, -1.0, -15.78), (0.7231, 1.0, -15.78), (0.7231, -0.6842, -15.78), (1.0, -0.6842, -15.78), (-0.7337, -0.6842, -15.78), (-1.0, 0.6842, -15.78), (0.7231, 0.6842, -15.78), (-0.7337, 0.6842, -15.78), (-0.7337, -1.0, -15.78), (-1.0, 0.6842, 18.44), (-1.0, 1.0, 18.44), (-0.7337, -1.0, 18.44), (-1.0, -1.0, 18.44), (-1.0, -0.6842, 18.44), (-0.7337, 1.0, 18.44), (-0.7337, -0.6842, 18.44), (-0.7337, 0.6842, 18.44)], [], [(20, 18, 3, 2), (8, 9, 7, 6), (14, 15, 5, 4), (27, 25, 1, 0), (27, 0, 33, 47), (13, 1, 51, 52), (15, 16, 11, 5), (28, 17, 10, 27), (4, 5, 11, 10), (24, 26, 9, 8), (31, 23, 17, 28), (21, 22, 16, 15), (29, 30, 55, 54), (23, 19, 14, 17), (19, 21, 15, 14), (0, 1, 13, 12), (6, 7, 21, 19), (10, 17, 41, 38), (25, 29, 54, 50), (7, 9, 22, 21), (24, 8, 23, 31), (12, 13, 18, 20), (19, 23, 45, 36), (9, 26, 30, 22), (22, 30, 29, 16), (20, 31, 28, 12), (2, 3, 26, 24), (24, 31, 46, 34), (16, 29, 25, 11), (10, 11, 25, 27), (41, 42, 39, 38), (40, 37, 36, 45), (35, 34, 46, 44), (32, 43, 47, 33), (4, 10, 38, 39), (12, 28, 43, 32), (2, 24, 34, 35), (20, 2, 35, 44), (8, 6, 37, 40), (31, 20, 44, 46), (28, 27, 47, 43), (17, 14, 42, 41), (6, 19, 36, 37), (14, 4, 39, 42), (0, 12, 32, 33), (23, 8, 40, 45), (54, 52, 51, 50), (55, 48, 52, 54), (53, 49, 48, 55), (18, 13, 52, 48), (26, 3, 49, 53), (3, 18, 48, 49), (1, 25, 50, 51), (30, 26, 53, 55)])
me_cube_014.polygons.foreach_set('use_smooth', [True] * 54)
_uv = me_cube_014.uv_layers.new(name='UVMap')
_uv.uv.foreach_set('vector', [0.375, 0.2105, 0.625, 0.2105, 0.625, 0.25, 0.375, 0.25, 0.375, 0.4654, 0.625, 0.4654, 0.625, 0.5, 0.375, 0.5, 0.375, 0.7105, 0.625, 0.7105, 0.625, 0.75, 0.375, 0.75, 0.375, 0.9667, 0.625, 0.9667, 0.625, 1.0, 0.375, 1.0, 0.375, 0.9667, 0.375, 1.0, 0.375, 1.0, 0.375, 0.9667, 0.625, 0.03947, 0.625, 0.0, 0.625, 0.0, 0.625, 0.03947, 0.625, 0.7105, 0.6596, 0.7105, 0.6596, 0.75, 0.625, 0.75, 0.1583, 0.7105, 0.3404, 0.7105, 0.3404, 0.75, 0.1583, 0.75, 0.375, 0.75, 0.625, 0.75, 0.625, 0.7846, 0.375, 0.7846, 0.375, 0.2833, 0.625, 0.2833, 0.625, 0.4654, 0.375, 0.4654, 0.1583, 0.5395, 0.3404, 0.5395, 0.3404, 0.7105, 0.1583, 0.7105, 0.625, 0.5395, 0.6596, 0.5395, 0.6596, 0.7105, 0.625, 0.7105, 0.8417, 0.7105, 0.8417, 0.5395, 0.8417, 0.5395, 0.8417, 0.7105, 0.3404, 0.5395, 0.375, 0.5395, 0.375, 0.7105, 0.3404, 0.7105, 0.375, 0.5395, 0.625, 0.5395, 0.625, 0.7105, 0.375, 0.7105, 0.375, 0.0, 0.625, 0.0, 0.625, 0.03947, 0.375, 0.03947, 0.375, 0.5, 0.625, 0.5, 0.625, 0.5395, 0.375, 0.5395, 0.3404, 0.75, 0.3404, 0.7105, 0.3404, 0.7105, 0.3404, 0.75, 0.8417, 0.75, 0.8417, 0.7105, 0.8417, 0.7105, 0.8417, 0.75, 0.625, 0.5, 0.6596, 0.5, 0.6596, 0.5395, 0.625, 0.5395, 0.1583, 0.5, 0.3404, 0.5, 0.3404, 0.5395, 0.1583, 0.5395, 0.375, 0.03947, 0.625, 0.03947, 0.625, 0.2105, 0.375, 0.2105, 0.375, 0.5395, 0.3404, 0.5395, 0.3404, 0.5395, 0.375, 0.5395, 0.6596, 0.5, 0.8417, 0.5, 0.8417, 0.5395, 0.6596, 0.5395, 0.6596, 0.5395, 0.8417, 0.5395, 0.8417, 0.7105, 0.6596, 0.7105, 0.125, 0.5395, 0.1583, 0.5395, 0.1583, 0.7105, 0.125, 0.7105, 0.375, 0.25, 0.625, 0.25, 0.625, 0.2833, 0.375, 0.2833, 0.1583, 0.5, 0.1583, 0.5395, 0.1583, 0.5395, 0.1583, 0.5, 0.6596, 0.7105, 0.8417, 0.7105, 0.8417, 0.75, 0.6596, 0.75, 0.375, 0.7846, 0.625, 0.7846, 0.625, 0.9667, 0.375, 0.9667, 0.3404, 0.7105, 0.375, 0.7105, 0.375, 0.75, 0.3404, 0.75, 0.3404, 0.5, 0.375, 0.5, 0.375, 0.5395, 0.3404, 0.5395, 0.125, 0.5, 0.1583, 0.5, 0.1583, 0.5395, 0.125, 0.5395, 0.125, 0.7105, 0.1583, 0.7105, 0.1583, 0.75, 0.125, 0.75, 0.375, 0.75, 0.375, 0.7846, 0.375, 0.7846, 0.375, 0.75, 0.125, 0.7105, 0.1583, 0.7105, 0.1583, 0.7105, 0.125, 0.7105, 0.375, 0.25, 0.375, 0.2833, 0.375, 0.2833, 0.375, 0.25, 0.375, 0.2105, 0.375, 0.25, 0.375, 0.25, 0.375, 0.2105, 0.375, 0.4654, 0.375, 0.5, 0.375, 0.5, 0.375, 0.4654, 0.1583, 0.5395, 0.125, 0.5395, 0.125, 0.5395, 0.1583, 0.5395, 0.1583, 0.7105, 0.1583, 0.75, 0.1583, 0.75, 0.1583, 0.7105, 0.3404, 0.7105, 0.375, 0.7105, 0.375, 0.7105, 0.3404, 0.7105, 0.375, 0.5, 0.375, 0.5395, 0.375, 0.5395, 0.375, 0.5, 0.375, 0.7105, 0.375, 0.75, 0.375, 0.75, 0.375, 0.7105, 0.375, 0.0, 0.375, 0.03947, 0.375, 0.03947, 0.375, 0.0, 0.3404, 0.5395, 0.3404, 0.5, 0.3404, 0.5, 0.3404, 0.5395, 0.8417, 0.7105, 0.875, 0.7105, 0.875, 0.75, 0.8417, 0.75, 0.8417, 0.5395, 0.875, 0.5395, 0.875, 0.7105, 0.8417, 0.7105, 0.8417, 0.5, 0.875, 0.5, 0.875, 0.5395, 0.8417, 0.5395, 0.625, 0.2105, 0.625, 0.03947, 0.625, 0.03947, 0.625, 0.2105, 0.625, 0.2833, 0.625, 0.25, 0.625, 0.25, 0.625, 0.2833, 0.625, 0.25, 0.625, 0.2105, 0.625, 0.2105, 0.625, 0.25, 0.625, 1.0, 0.625, 0.9667, 0.625, 0.9667, 0.625, 1.0, 0.8417, 0.5395, 0.8417, 0.5, 0.8417, 0.5, 0.8417, 0.5395])
me_cube_014.materials.append(mat_material)
me_cube_014.update()

# ---- objects
ob_cylinder = bpy.data.objects.new('Cylinder', me_cylinder)
ob_cube_001 = bpy.data.objects.new('Cube.001', me_cube_013)
ob_cube_002 = bpy.data.objects.new('Cube.002', me_cube_014)
ob_camera = bpy.data.objects.new('Camera', cam_camera_001)
ob_sun = bpy.data.objects.new('Sun', light_sun)

# ---- transforms, parenting, visibility, modifiers, constraints
ob_cylinder.location = (-9.954, 0.4451, 5.077)
ob_cylinder.scale = (0.5631, 0.5631, 3.579)
ob_cube_001.location = (-21.87, 0.3523, 6.999)
ob_cube_001.scale = (3.418, 2.979, 0.4341)
ob_cube_002.location = (1.826, 0.3243, 7.288)
ob_cube_002.rotation_euler = (0.0, -0.0, -3.223)
ob_cube_002.scale = (3.418, 2.979, 0.4341)
ob_camera.location = (-9.875, -26.2, 13.52)
ob_camera.rotation_euler = (1.248, -0.0352, 0.07225)
ob_camera.scale = (4.072, 1.693, 1.116)
ob_sun.location = (-4.159, -25.15, 7.911)
ob_sun.rotation_euler = (1.071, 0.1912, 0.1137)
ob_sun.scale = (7.104, 3.11, 3.11)

# ---- collection membership
col_collection.objects.link(ob_cylinder)
col_collection.objects.link(ob_cube_001)
col_collection.objects.link(ob_cube_002)
col_collection.objects.link(ob_camera)
col_collection.objects.link(ob_sun)

# ---- scene / render settings (as saved in the file)
scene.camera = ob_camera
scene.frame_start = 1; scene.frame_end = 249; scene.frame_set(1)
scene.render.engine = 'BLENDER_EEVEE_NEXT'
bpy.context.view_layer.update()
